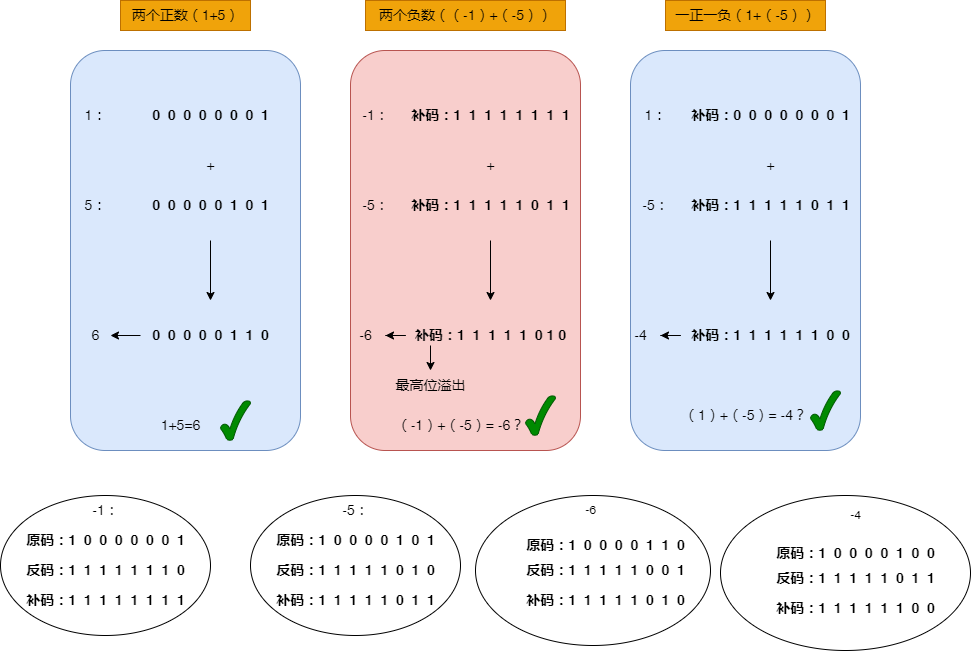

The diagram above was exported from draw.io. Its source (the exported page's mxGraphModel, read from the mxfile embedded in the PNG):
<mxGraphModel dx="852" dy="515" grid="1" gridSize="10" guides="1" tooltips="1" connect="1" arrows="1" fold="1" page="1" pageScale="1" pageWidth="1390" pageHeight="980" math="0" shadow="0">
  <root>
    <mxCell id="0" />
    <mxCell id="1" parent="0" />
    <mxCell id="8ZW_xuPBTC2ldnGkTU2X-1" value="" style="ellipse;whiteSpace=wrap;html=1;" parent="1" vertex="1">
      <mxGeometry x="730" y="595" width="250" height="155" as="geometry" />
    </mxCell>
    <mxCell id="8ZW_xuPBTC2ldnGkTU2X-2" value="&lt;h4&gt;原码：1&amp;nbsp; 0&amp;nbsp; 0&amp;nbsp; 0&amp;nbsp; 0&amp;nbsp; 1&amp;nbsp; 0&amp;nbsp; 0&lt;/h4&gt;" style="text;html=1;align=center;verticalAlign=middle;resizable=0;points=[];autosize=1;strokeColor=none;fillColor=none;fontSize=14;" parent="1" vertex="1">
      <mxGeometry x="775" y="617.5" width="180" height="70" as="geometry" />
    </mxCell>
    <mxCell id="8ZW_xuPBTC2ldnGkTU2X-3" value="" style="ellipse;whiteSpace=wrap;html=1;" parent="1" vertex="1">
      <mxGeometry x="485" y="595" width="235" height="150" as="geometry" />
    </mxCell>
    <mxCell id="8ZW_xuPBTC2ldnGkTU2X-4" value="" style="rounded=1;whiteSpace=wrap;html=1;fillColor=#dae8fc;strokeColor=#6c8ebf;" parent="1" vertex="1">
      <mxGeometry x="80" y="150" width="230" height="400" as="geometry" />
    </mxCell>
    <mxCell id="8ZW_xuPBTC2ldnGkTU2X-5" value="&lt;font style=&quot;font-size: 14px;&quot;&gt;两个正数（1+5）&lt;/font&gt;" style="text;html=1;align=center;verticalAlign=middle;resizable=0;points=[];autosize=1;strokeColor=#BD7000;fillColor=#f0a30a;fontSize=14;fontColor=#000000;" parent="1" vertex="1">
      <mxGeometry x="130" y="100" width="130" height="30" as="geometry" />
    </mxCell>
    <mxCell id="8ZW_xuPBTC2ldnGkTU2X-6" value="&lt;h4&gt;0&amp;nbsp; 0&amp;nbsp; 0&amp;nbsp; 0&amp;nbsp; 0&amp;nbsp; 0&amp;nbsp; 0&amp;nbsp; 1&lt;/h4&gt;" style="text;html=1;align=center;verticalAlign=middle;resizable=0;points=[];autosize=1;strokeColor=none;fillColor=none;fontSize=14;" parent="1" vertex="1">
      <mxGeometry x="150" y="180" width="140" height="70" as="geometry" />
    </mxCell>
    <mxCell id="8ZW_xuPBTC2ldnGkTU2X-7" value="" style="edgeStyle=orthogonalEdgeStyle;rounded=0;orthogonalLoop=1;jettySize=auto;html=1;fontSize=14;" parent="1" source="8ZW_xuPBTC2ldnGkTU2X-8" target="8ZW_xuPBTC2ldnGkTU2X-13" edge="1">
      <mxGeometry relative="1" as="geometry" />
    </mxCell>
    <mxCell id="8ZW_xuPBTC2ldnGkTU2X-8" value="&lt;h4&gt;0&amp;nbsp; 0&amp;nbsp; 0&amp;nbsp; 0&amp;nbsp; 0&amp;nbsp; 1&amp;nbsp; 0&amp;nbsp; 1&lt;/h4&gt;" style="text;html=1;align=center;verticalAlign=middle;resizable=0;points=[];autosize=1;strokeColor=none;fillColor=none;fontSize=14;" parent="1" vertex="1">
      <mxGeometry x="150" y="270" width="140" height="70" as="geometry" />
    </mxCell>
    <mxCell id="8ZW_xuPBTC2ldnGkTU2X-9" value="1：" style="text;html=1;align=center;verticalAlign=middle;resizable=0;points=[];autosize=1;strokeColor=none;fillColor=none;fontSize=14;" parent="1" vertex="1">
      <mxGeometry x="80" y="200" width="50" height="30" as="geometry" />
    </mxCell>
    <mxCell id="8ZW_xuPBTC2ldnGkTU2X-10" value="5：" style="text;html=1;align=center;verticalAlign=middle;resizable=0;points=[];autosize=1;strokeColor=none;fillColor=none;fontSize=14;" parent="1" vertex="1">
      <mxGeometry x="80" y="290" width="50" height="30" as="geometry" />
    </mxCell>
    <mxCell id="8ZW_xuPBTC2ldnGkTU2X-11" value="+" style="text;html=1;align=center;verticalAlign=middle;resizable=0;points=[];autosize=1;strokeColor=none;fillColor=none;fontSize=14;" parent="1" vertex="1">
      <mxGeometry x="205" y="250" width="30" height="30" as="geometry" />
    </mxCell>
    <mxCell id="8ZW_xuPBTC2ldnGkTU2X-12" value="" style="edgeStyle=orthogonalEdgeStyle;rounded=0;orthogonalLoop=1;jettySize=auto;html=1;fontSize=14;" parent="1" source="8ZW_xuPBTC2ldnGkTU2X-13" target="8ZW_xuPBTC2ldnGkTU2X-14" edge="1">
      <mxGeometry relative="1" as="geometry" />
    </mxCell>
    <mxCell id="8ZW_xuPBTC2ldnGkTU2X-13" value="&lt;h4&gt;0&amp;nbsp; 0&amp;nbsp; 0&amp;nbsp; 0&amp;nbsp; 0&amp;nbsp; 1&amp;nbsp; 1&amp;nbsp; 0&lt;/h4&gt;" style="text;html=1;align=center;verticalAlign=middle;resizable=0;points=[];autosize=1;strokeColor=none;fillColor=none;fontSize=14;" parent="1" vertex="1">
      <mxGeometry x="150" y="400" width="140" height="70" as="geometry" />
    </mxCell>
    <mxCell id="8ZW_xuPBTC2ldnGkTU2X-14" value="6" style="text;html=1;align=center;verticalAlign=middle;resizable=0;points=[];autosize=1;strokeColor=none;fillColor=none;fontSize=14;" parent="1" vertex="1">
      <mxGeometry x="90" y="420" width="30" height="30" as="geometry" />
    </mxCell>
    <mxCell id="8ZW_xuPBTC2ldnGkTU2X-15" value="" style="rounded=1;whiteSpace=wrap;html=1;fillColor=#f8cecc;strokeColor=#b85450;" parent="1" vertex="1">
      <mxGeometry x="360" y="150" width="230" height="400" as="geometry" />
    </mxCell>
    <mxCell id="8ZW_xuPBTC2ldnGkTU2X-16" value="&lt;font style=&quot;font-size: 14px;&quot;&gt;两个负数（（-1）+（-5））&lt;/font&gt;" style="text;html=1;align=center;verticalAlign=middle;resizable=0;points=[];autosize=1;strokeColor=#BD7000;fillColor=#f0a30a;fontSize=14;fontColor=#000000;" parent="1" vertex="1">
      <mxGeometry x="375" y="100" width="200" height="30" as="geometry" />
    </mxCell>
    <mxCell id="8ZW_xuPBTC2ldnGkTU2X-17" value="&lt;h4&gt;补码：1&amp;nbsp; 1&amp;nbsp; 1&amp;nbsp; 1&amp;nbsp; 1&amp;nbsp; 1&amp;nbsp; 1&amp;nbsp; 1&lt;/h4&gt;" style="text;html=1;align=center;verticalAlign=middle;resizable=0;points=[];autosize=1;strokeColor=none;fillColor=none;fontSize=14;" parent="1" vertex="1">
      <mxGeometry x="410" y="180" width="180" height="70" as="geometry" />
    </mxCell>
    <mxCell id="8ZW_xuPBTC2ldnGkTU2X-18" value="" style="edgeStyle=orthogonalEdgeStyle;rounded=0;orthogonalLoop=1;jettySize=auto;html=1;fontSize=14;" parent="1" source="8ZW_xuPBTC2ldnGkTU2X-19" target="8ZW_xuPBTC2ldnGkTU2X-24" edge="1">
      <mxGeometry relative="1" as="geometry" />
    </mxCell>
    <mxCell id="8ZW_xuPBTC2ldnGkTU2X-19" value="&lt;h4&gt;补码：1&amp;nbsp; 1&amp;nbsp; 1&amp;nbsp; 1&amp;nbsp; 1&amp;nbsp; 0&amp;nbsp; 1&amp;nbsp; 1&lt;/h4&gt;" style="text;html=1;align=center;verticalAlign=middle;resizable=0;points=[];autosize=1;strokeColor=none;fillColor=none;fontSize=14;" parent="1" vertex="1">
      <mxGeometry x="410" y="270" width="180" height="70" as="geometry" />
    </mxCell>
    <mxCell id="8ZW_xuPBTC2ldnGkTU2X-20" value="-1：" style="text;html=1;align=center;verticalAlign=middle;resizable=0;points=[];autosize=1;strokeColor=none;fillColor=none;fontSize=14;" parent="1" vertex="1">
      <mxGeometry x="360" y="200" width="50" height="30" as="geometry" />
    </mxCell>
    <mxCell id="8ZW_xuPBTC2ldnGkTU2X-21" value="-5：" style="text;html=1;align=center;verticalAlign=middle;resizable=0;points=[];autosize=1;strokeColor=none;fillColor=none;fontSize=14;" parent="1" vertex="1">
      <mxGeometry x="360" y="290" width="50" height="30" as="geometry" />
    </mxCell>
    <mxCell id="8ZW_xuPBTC2ldnGkTU2X-22" value="+" style="text;html=1;align=center;verticalAlign=middle;resizable=0;points=[];autosize=1;strokeColor=none;fillColor=none;fontSize=14;" parent="1" vertex="1">
      <mxGeometry x="485" y="250" width="30" height="30" as="geometry" />
    </mxCell>
    <mxCell id="8ZW_xuPBTC2ldnGkTU2X-23" value="" style="edgeStyle=orthogonalEdgeStyle;rounded=0;orthogonalLoop=1;jettySize=auto;html=1;fontSize=14;" parent="1" source="8ZW_xuPBTC2ldnGkTU2X-24" target="8ZW_xuPBTC2ldnGkTU2X-25" edge="1">
      <mxGeometry relative="1" as="geometry" />
    </mxCell>
    <mxCell id="8ZW_xuPBTC2ldnGkTU2X-24" value="&lt;h4&gt;补码：1&amp;nbsp; 1&amp;nbsp; 1&amp;nbsp; 1&amp;nbsp; 1&amp;nbsp; 0 1 0&lt;/h4&gt;" style="text;html=1;align=center;verticalAlign=middle;resizable=0;points=[];autosize=1;strokeColor=none;fillColor=none;fontSize=14;" parent="1" vertex="1">
      <mxGeometry x="415" y="400" width="170" height="70" as="geometry" />
    </mxCell>
    <mxCell id="8ZW_xuPBTC2ldnGkTU2X-25" value="-6" style="text;html=1;align=center;verticalAlign=middle;resizable=0;points=[];autosize=1;strokeColor=none;fillColor=none;fontSize=14;" parent="1" vertex="1">
      <mxGeometry x="355" y="420" width="40" height="30" as="geometry" />
    </mxCell>
    <mxCell id="8ZW_xuPBTC2ldnGkTU2X-26" value="" style="rounded=1;whiteSpace=wrap;html=1;fillColor=#dae8fc;strokeColor=#6c8ebf;" parent="1" vertex="1">
      <mxGeometry x="640" y="150" width="230" height="400" as="geometry" />
    </mxCell>
    <mxCell id="8ZW_xuPBTC2ldnGkTU2X-27" value="&lt;font style=&quot;font-size: 14px;&quot;&gt;一正一负（1+（-5））&lt;/font&gt;" style="text;html=1;align=center;verticalAlign=middle;resizable=0;points=[];autosize=1;strokeColor=#BD7000;fillColor=#f0a30a;fontSize=14;fontColor=#000000;" parent="1" vertex="1">
      <mxGeometry x="675" y="100" width="160" height="30" as="geometry" />
    </mxCell>
    <mxCell id="8ZW_xuPBTC2ldnGkTU2X-28" value="&lt;h4&gt;补码：0&amp;nbsp; 0&amp;nbsp; 0&amp;nbsp; 0&amp;nbsp; 0&amp;nbsp; 0&amp;nbsp; 0&amp;nbsp; 1&lt;/h4&gt;" style="text;html=1;align=center;verticalAlign=middle;resizable=0;points=[];autosize=1;strokeColor=none;fillColor=none;fontSize=14;" parent="1" vertex="1">
      <mxGeometry x="690" y="180" width="180" height="70" as="geometry" />
    </mxCell>
    <mxCell id="8ZW_xuPBTC2ldnGkTU2X-29" value="" style="edgeStyle=orthogonalEdgeStyle;rounded=0;orthogonalLoop=1;jettySize=auto;html=1;fontSize=14;" parent="1" source="8ZW_xuPBTC2ldnGkTU2X-30" target="8ZW_xuPBTC2ldnGkTU2X-35" edge="1">
      <mxGeometry relative="1" as="geometry" />
    </mxCell>
    <mxCell id="8ZW_xuPBTC2ldnGkTU2X-30" value="&lt;h4&gt;补码：1&amp;nbsp; 1&amp;nbsp; 1&amp;nbsp; 1&amp;nbsp; 1&amp;nbsp; 0&amp;nbsp; 1&amp;nbsp; 1&lt;/h4&gt;" style="text;html=1;align=center;verticalAlign=middle;resizable=0;points=[];autosize=1;strokeColor=none;fillColor=none;fontSize=14;" parent="1" vertex="1">
      <mxGeometry x="690" y="270" width="180" height="70" as="geometry" />
    </mxCell>
    <mxCell id="8ZW_xuPBTC2ldnGkTU2X-31" value="1：" style="text;html=1;align=center;verticalAlign=middle;resizable=0;points=[];autosize=1;strokeColor=none;fillColor=none;fontSize=14;" parent="1" vertex="1">
      <mxGeometry x="640" y="200" width="50" height="30" as="geometry" />
    </mxCell>
    <mxCell id="8ZW_xuPBTC2ldnGkTU2X-32" value="-5：" style="text;html=1;align=center;verticalAlign=middle;resizable=0;points=[];autosize=1;strokeColor=none;fillColor=none;fontSize=14;" parent="1" vertex="1">
      <mxGeometry x="640" y="290" width="50" height="30" as="geometry" />
    </mxCell>
    <mxCell id="8ZW_xuPBTC2ldnGkTU2X-33" value="+" style="text;html=1;align=center;verticalAlign=middle;resizable=0;points=[];autosize=1;strokeColor=none;fillColor=none;fontSize=14;" parent="1" vertex="1">
      <mxGeometry x="765" y="250" width="30" height="30" as="geometry" />
    </mxCell>
    <mxCell id="8ZW_xuPBTC2ldnGkTU2X-34" value="" style="edgeStyle=orthogonalEdgeStyle;rounded=0;orthogonalLoop=1;jettySize=auto;html=1;fontSize=14;" parent="1" source="8ZW_xuPBTC2ldnGkTU2X-35" target="8ZW_xuPBTC2ldnGkTU2X-36" edge="1">
      <mxGeometry relative="1" as="geometry" />
    </mxCell>
    <mxCell id="8ZW_xuPBTC2ldnGkTU2X-35" value="&lt;h4&gt;补码：1&amp;nbsp; 1&amp;nbsp; 1&amp;nbsp; 1&amp;nbsp; 1&amp;nbsp; 1&amp;nbsp; 0&amp;nbsp; 0&lt;/h4&gt;" style="text;html=1;align=center;verticalAlign=middle;resizable=0;points=[];autosize=1;strokeColor=none;fillColor=none;fontSize=14;" parent="1" vertex="1">
      <mxGeometry x="690" y="400" width="180" height="70" as="geometry" />
    </mxCell>
    <mxCell id="8ZW_xuPBTC2ldnGkTU2X-36" value="-4" style="text;html=1;align=center;verticalAlign=middle;resizable=0;points=[];autosize=1;strokeColor=none;fillColor=none;fontSize=14;" parent="1" vertex="1">
      <mxGeometry x="630" y="420" width="40" height="30" as="geometry" />
    </mxCell>
    <mxCell id="8ZW_xuPBTC2ldnGkTU2X-37" value="" style="edgeStyle=orthogonalEdgeStyle;rounded=0;orthogonalLoop=1;jettySize=auto;html=1;fontSize=14;" parent="1" target="8ZW_xuPBTC2ldnGkTU2X-38" edge="1">
      <mxGeometry relative="1" as="geometry">
        <mxPoint x="440" y="445" as="sourcePoint" />
        <mxPoint x="410" y="445" as="targetPoint" />
      </mxGeometry>
    </mxCell>
    <mxCell id="8ZW_xuPBTC2ldnGkTU2X-38" value="最高位溢出" style="text;html=1;align=center;verticalAlign=middle;resizable=0;points=[];autosize=1;strokeColor=none;fillColor=none;fontSize=14;" parent="1" vertex="1">
      <mxGeometry x="395" y="470" width="90" height="30" as="geometry" />
    </mxCell>
    <mxCell id="8ZW_xuPBTC2ldnGkTU2X-39" value="" style="verticalLabelPosition=bottom;verticalAlign=top;html=1;shape=mxgraph.basic.tick;fontSize=14;fillColor=#008a00;fontColor=#ffffff;strokeColor=#005700;" parent="1" vertex="1">
      <mxGeometry x="230" y="500" width="30" height="40" as="geometry" />
    </mxCell>
    <mxCell id="8ZW_xuPBTC2ldnGkTU2X-40" value="（-1）+（-5）= -6？" style="text;html=1;align=center;verticalAlign=middle;resizable=0;points=[];autosize=1;strokeColor=none;fillColor=none;fontSize=14;" parent="1" vertex="1">
      <mxGeometry x="395" y="510" width="150" height="30" as="geometry" />
    </mxCell>
    <mxCell id="8ZW_xuPBTC2ldnGkTU2X-41" value="（1）+（-5）= -4？" style="text;html=1;align=center;verticalAlign=middle;resizable=0;points=[];autosize=1;strokeColor=none;fillColor=none;fontSize=14;" parent="1" vertex="1">
      <mxGeometry x="680" y="500" width="150" height="30" as="geometry" />
    </mxCell>
    <mxCell id="8ZW_xuPBTC2ldnGkTU2X-42" value="1+5=6&lt;br&gt;" style="text;html=1;align=center;verticalAlign=middle;resizable=0;points=[];autosize=1;strokeColor=none;fillColor=none;fontSize=14;" parent="1" vertex="1">
      <mxGeometry x="160" y="510" width="60" height="30" as="geometry" />
    </mxCell>
    <mxCell id="8ZW_xuPBTC2ldnGkTU2X-43" value="" style="ellipse;whiteSpace=wrap;html=1;" parent="1" vertex="1">
      <mxGeometry x="260" y="595" width="210" height="140" as="geometry" />
    </mxCell>
    <mxCell id="8ZW_xuPBTC2ldnGkTU2X-44" value="-5：" style="text;html=1;align=center;verticalAlign=middle;resizable=0;points=[];autosize=1;strokeColor=none;fillColor=none;fontSize=14;" parent="1" vertex="1">
      <mxGeometry x="340" y="595" width="50" height="30" as="geometry" />
    </mxCell>
    <mxCell id="8ZW_xuPBTC2ldnGkTU2X-45" value="&lt;h4&gt;原码：1&amp;nbsp; 0&amp;nbsp; 0&amp;nbsp; 0&amp;nbsp; 0&amp;nbsp; 1&amp;nbsp; 0&amp;nbsp; 1&lt;/h4&gt;" style="text;html=1;align=center;verticalAlign=middle;resizable=0;points=[];autosize=1;strokeColor=none;fillColor=none;fontSize=14;" parent="1" vertex="1">
      <mxGeometry x="275" y="605" width="180" height="70" as="geometry" />
    </mxCell>
    <mxCell id="8ZW_xuPBTC2ldnGkTU2X-46" value="&lt;h4&gt;反码：1&amp;nbsp; 1&amp;nbsp; 1&amp;nbsp; 1&amp;nbsp; 1&amp;nbsp; 0&amp;nbsp; 1&amp;nbsp; 0&lt;/h4&gt;" style="text;html=1;align=center;verticalAlign=middle;resizable=0;points=[];autosize=1;strokeColor=none;fillColor=none;fontSize=14;" parent="1" vertex="1">
      <mxGeometry x="275" y="635" width="180" height="70" as="geometry" />
    </mxCell>
    <mxCell id="8ZW_xuPBTC2ldnGkTU2X-47" value="&lt;h4&gt;补码：1&amp;nbsp; 1&amp;nbsp; 1&amp;nbsp; 1&amp;nbsp; 1&amp;nbsp; 0&amp;nbsp; 1&amp;nbsp; 1&lt;/h4&gt;" style="text;html=1;align=center;verticalAlign=middle;resizable=0;points=[];autosize=1;strokeColor=none;fillColor=none;fontSize=14;" parent="1" vertex="1">
      <mxGeometry x="275" y="665" width="180" height="70" as="geometry" />
    </mxCell>
    <mxCell id="8ZW_xuPBTC2ldnGkTU2X-48" value="&lt;h4&gt;补码：1&amp;nbsp; 1&amp;nbsp; 1&amp;nbsp; 1&amp;nbsp; 1&amp;nbsp; 0&amp;nbsp; 1&amp;nbsp; 0&lt;/h4&gt;" style="text;html=1;align=center;verticalAlign=middle;resizable=0;points=[];autosize=1;strokeColor=none;fillColor=none;fontSize=14;" parent="1" vertex="1">
      <mxGeometry x="525" y="665" width="180" height="70" as="geometry" />
    </mxCell>
    <mxCell id="8ZW_xuPBTC2ldnGkTU2X-49" value="-6" style="text;html=1;align=center;verticalAlign=middle;resizable=0;points=[];autosize=1;strokeColor=none;fillColor=none;" parent="1" vertex="1">
      <mxGeometry x="585" y="595" width="30" height="30" as="geometry" />
    </mxCell>
    <mxCell id="8ZW_xuPBTC2ldnGkTU2X-50" value="&lt;h4&gt;反码：1&amp;nbsp; 1&amp;nbsp; 1&amp;nbsp; 1&amp;nbsp; 1&amp;nbsp; 0&amp;nbsp; 0&amp;nbsp; 1&lt;/h4&gt;" style="text;html=1;align=center;verticalAlign=middle;resizable=0;points=[];autosize=1;strokeColor=none;fillColor=none;fontSize=14;" parent="1" vertex="1">
      <mxGeometry x="525" y="635" width="180" height="70" as="geometry" />
    </mxCell>
    <mxCell id="8ZW_xuPBTC2ldnGkTU2X-51" value="&lt;h4&gt;原码：1&amp;nbsp; 0&amp;nbsp; 0&amp;nbsp; 0&amp;nbsp; 0&amp;nbsp; 1&amp;nbsp; 1&amp;nbsp; 0&lt;/h4&gt;" style="text;html=1;align=center;verticalAlign=middle;resizable=0;points=[];autosize=1;strokeColor=none;fillColor=none;fontSize=14;" parent="1" vertex="1">
      <mxGeometry x="525" y="610" width="180" height="70" as="geometry" />
    </mxCell>
    <mxCell id="8ZW_xuPBTC2ldnGkTU2X-52" value="" style="verticalLabelPosition=bottom;verticalAlign=top;html=1;shape=mxgraph.basic.tick;fontSize=14;fillColor=#008a00;fontColor=#ffffff;strokeColor=#005700;" parent="1" vertex="1">
      <mxGeometry x="535" y="495" width="30" height="40" as="geometry" />
    </mxCell>
    <mxCell id="8ZW_xuPBTC2ldnGkTU2X-53" value="&lt;h4&gt;补码：1&amp;nbsp; 1&amp;nbsp; 1&amp;nbsp; 1&amp;nbsp; 1&amp;nbsp; 1&amp;nbsp; 0&amp;nbsp; 0&lt;/h4&gt;" style="text;html=1;align=center;verticalAlign=middle;resizable=0;points=[];autosize=1;strokeColor=none;fillColor=none;fontSize=14;" parent="1" vertex="1">
      <mxGeometry x="775" y="672.5" width="180" height="70" as="geometry" />
    </mxCell>
    <mxCell id="8ZW_xuPBTC2ldnGkTU2X-54" value="&lt;h4&gt;反码：1&amp;nbsp; 1&amp;nbsp; 1&amp;nbsp; 1&amp;nbsp; 1&amp;nbsp; 0&amp;nbsp; 1&amp;nbsp; 1&lt;/h4&gt;" style="text;html=1;align=center;verticalAlign=middle;resizable=0;points=[];autosize=1;strokeColor=none;fillColor=none;fontSize=14;" parent="1" vertex="1">
      <mxGeometry x="775" y="642.5" width="180" height="70" as="geometry" />
    </mxCell>
    <mxCell id="8ZW_xuPBTC2ldnGkTU2X-55" value="-4" style="text;html=1;align=center;verticalAlign=middle;resizable=0;points=[];autosize=1;strokeColor=none;fillColor=none;" parent="1" vertex="1">
      <mxGeometry x="850" y="600" width="30" height="30" as="geometry" />
    </mxCell>
    <mxCell id="8ZW_xuPBTC2ldnGkTU2X-56" value="" style="ellipse;whiteSpace=wrap;html=1;" parent="1" vertex="1">
      <mxGeometry x="10" y="595" width="210" height="140" as="geometry" />
    </mxCell>
    <mxCell id="8ZW_xuPBTC2ldnGkTU2X-57" value="-1：" style="text;html=1;align=center;verticalAlign=middle;resizable=0;points=[];autosize=1;strokeColor=none;fillColor=none;fontSize=14;" parent="1" vertex="1">
      <mxGeometry x="90" y="595" width="50" height="30" as="geometry" />
    </mxCell>
    <mxCell id="8ZW_xuPBTC2ldnGkTU2X-58" value="&lt;h4&gt;原码：1&amp;nbsp; 0&amp;nbsp; 0&amp;nbsp; 0&amp;nbsp; 0&amp;nbsp; 0&amp;nbsp; 0&amp;nbsp; 1&lt;/h4&gt;" style="text;html=1;align=center;verticalAlign=middle;resizable=0;points=[];autosize=1;strokeColor=none;fillColor=none;fontSize=14;" parent="1" vertex="1">
      <mxGeometry x="25" y="605" width="180" height="70" as="geometry" />
    </mxCell>
    <mxCell id="8ZW_xuPBTC2ldnGkTU2X-59" value="&lt;h4&gt;反码：1&amp;nbsp; 1&amp;nbsp; 1&amp;nbsp; 1&amp;nbsp; 1&amp;nbsp; 1&amp;nbsp; 1&amp;nbsp; 0&lt;/h4&gt;" style="text;html=1;align=center;verticalAlign=middle;resizable=0;points=[];autosize=1;strokeColor=none;fillColor=none;fontSize=14;" parent="1" vertex="1">
      <mxGeometry x="25" y="635" width="180" height="70" as="geometry" />
    </mxCell>
    <mxCell id="8ZW_xuPBTC2ldnGkTU2X-60" value="&lt;h4&gt;补码：1&amp;nbsp; 1&amp;nbsp; 1&amp;nbsp; 1&amp;nbsp; 1&amp;nbsp; 1&amp;nbsp; 1&amp;nbsp; 1&lt;/h4&gt;" style="text;html=1;align=center;verticalAlign=middle;resizable=0;points=[];autosize=1;strokeColor=none;fillColor=none;fontSize=14;" parent="1" vertex="1">
      <mxGeometry x="25" y="665" width="180" height="70" as="geometry" />
    </mxCell>
    <mxCell id="8ZW_xuPBTC2ldnGkTU2X-61" value="" style="verticalLabelPosition=bottom;verticalAlign=top;html=1;shape=mxgraph.basic.tick;fontSize=14;fillColor=#008a00;fontColor=#ffffff;strokeColor=#005700;" parent="1" vertex="1">
      <mxGeometry x="820" y="490" width="30" height="40" as="geometry" />
    </mxCell>
  </root>
</mxGraphModel>